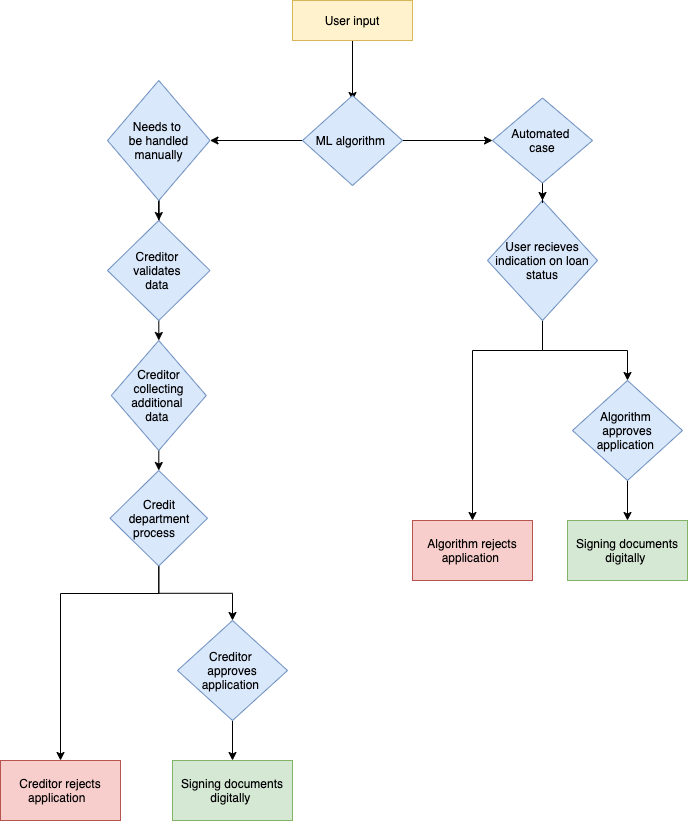

The diagram above was exported from draw.io. Its source (the exported page's mxGraphModel, read from the mxfile embedded in the PNG):
<mxGraphModel dx="786" dy="537" grid="1" gridSize="10" guides="1" tooltips="1" connect="1" arrows="1" fold="1" page="1" pageScale="1" pageWidth="827" pageHeight="1169" math="0" shadow="0">
  <root>
    <mxCell id="0" />
    <mxCell id="1" parent="0" />
    <mxCell id="mpQdPFpmraog0_wo2kOx-3" value="" style="edgeStyle=orthogonalEdgeStyle;rounded=0;orthogonalLoop=1;jettySize=auto;html=1;" parent="1" source="mpQdPFpmraog0_wo2kOx-1" edge="1">
      <mxGeometry relative="1" as="geometry">
        <mxPoint x="440" y="130" as="targetPoint" />
      </mxGeometry>
    </mxCell>
    <mxCell id="mpQdPFpmraog0_wo2kOx-1" value="User input" style="rounded=0;whiteSpace=wrap;html=1;fillColor=#fff2cc;strokeColor=#d6b656;" parent="1" vertex="1">
      <mxGeometry x="380" y="30" width="120" height="40" as="geometry" />
    </mxCell>
    <mxCell id="AgTuQeQLwFfUEWnGQnqK-15" value="" style="edgeStyle=orthogonalEdgeStyle;rounded=0;orthogonalLoop=1;jettySize=auto;html=1;" edge="1" parent="1" source="AgTuQeQLwFfUEWnGQnqK-1" target="AgTuQeQLwFfUEWnGQnqK-4">
      <mxGeometry relative="1" as="geometry" />
    </mxCell>
    <mxCell id="AgTuQeQLwFfUEWnGQnqK-20" value="" style="edgeStyle=orthogonalEdgeStyle;rounded=0;orthogonalLoop=1;jettySize=auto;html=1;exitX=0;exitY=0.5;exitDx=0;exitDy=0;" edge="1" parent="1" source="AgTuQeQLwFfUEWnGQnqK-1" target="AgTuQeQLwFfUEWnGQnqK-5">
      <mxGeometry relative="1" as="geometry">
        <mxPoint x="368" y="170" as="sourcePoint" />
      </mxGeometry>
    </mxCell>
    <mxCell id="AgTuQeQLwFfUEWnGQnqK-1" value="ML algorithm&amp;nbsp;" style="rhombus;whiteSpace=wrap;html=1;fillColor=#dae8fc;strokeColor=#6c8ebf;" vertex="1" parent="1">
      <mxGeometry x="390" y="125" width="100" height="90" as="geometry" />
    </mxCell>
    <mxCell id="AgTuQeQLwFfUEWnGQnqK-17" value="" style="edgeStyle=orthogonalEdgeStyle;rounded=0;orthogonalLoop=1;jettySize=auto;html=1;" edge="1" parent="1" source="AgTuQeQLwFfUEWnGQnqK-2" target="AgTuQeQLwFfUEWnGQnqK-11">
      <mxGeometry relative="1" as="geometry" />
    </mxCell>
    <mxCell id="AgTuQeQLwFfUEWnGQnqK-19" value="" style="edgeStyle=orthogonalEdgeStyle;rounded=0;orthogonalLoop=1;jettySize=auto;html=1;" edge="1" parent="1" source="AgTuQeQLwFfUEWnGQnqK-2" target="AgTuQeQLwFfUEWnGQnqK-12">
      <mxGeometry relative="1" as="geometry">
        <Array as="points">
          <mxPoint x="630" y="380" />
          <mxPoint x="560" y="380" />
        </Array>
      </mxGeometry>
    </mxCell>
    <mxCell id="AgTuQeQLwFfUEWnGQnqK-2" value="User recieves&lt;br&gt;indication on loan status&lt;br&gt;" style="rhombus;whiteSpace=wrap;html=1;fillColor=#dae8fc;strokeColor=#6c8ebf;" vertex="1" parent="1">
      <mxGeometry x="575" y="230" width="110" height="120" as="geometry" />
    </mxCell>
    <mxCell id="AgTuQeQLwFfUEWnGQnqK-16" value="" style="edgeStyle=orthogonalEdgeStyle;rounded=0;orthogonalLoop=1;jettySize=auto;html=1;" edge="1" parent="1" source="AgTuQeQLwFfUEWnGQnqK-4" target="AgTuQeQLwFfUEWnGQnqK-2">
      <mxGeometry relative="1" as="geometry" />
    </mxCell>
    <mxCell id="AgTuQeQLwFfUEWnGQnqK-4" value="Automated&amp;nbsp;&lt;br&gt;case" style="rhombus;whiteSpace=wrap;html=1;fillColor=#dae8fc;strokeColor=#6c8ebf;" vertex="1" parent="1">
      <mxGeometry x="580" y="127.5" width="100" height="85" as="geometry" />
    </mxCell>
    <mxCell id="AgTuQeQLwFfUEWnGQnqK-21" value="" style="edgeStyle=orthogonalEdgeStyle;rounded=0;orthogonalLoop=1;jettySize=auto;html=1;" edge="1" parent="1" source="AgTuQeQLwFfUEWnGQnqK-5" target="AgTuQeQLwFfUEWnGQnqK-6">
      <mxGeometry relative="1" as="geometry" />
    </mxCell>
    <mxCell id="AgTuQeQLwFfUEWnGQnqK-5" value="Needs to &lt;br&gt;be handled manually" style="rhombus;whiteSpace=wrap;html=1;fillColor=#dae8fc;strokeColor=#6c8ebf;" vertex="1" parent="1">
      <mxGeometry x="195" y="110" width="102.5" height="120" as="geometry" />
    </mxCell>
    <mxCell id="AgTuQeQLwFfUEWnGQnqK-22" value="" style="edgeStyle=orthogonalEdgeStyle;rounded=0;orthogonalLoop=1;jettySize=auto;html=1;" edge="1" parent="1" source="AgTuQeQLwFfUEWnGQnqK-6" target="AgTuQeQLwFfUEWnGQnqK-7">
      <mxGeometry relative="1" as="geometry" />
    </mxCell>
    <mxCell id="AgTuQeQLwFfUEWnGQnqK-6" value="Creditor &lt;br&gt;validates &lt;br&gt;data&amp;nbsp;" style="rhombus;whiteSpace=wrap;html=1;fillColor=#dae8fc;strokeColor=#6c8ebf;" vertex="1" parent="1">
      <mxGeometry x="195" y="250" width="102.5" height="100" as="geometry" />
    </mxCell>
    <mxCell id="AgTuQeQLwFfUEWnGQnqK-23" value="" style="edgeStyle=orthogonalEdgeStyle;rounded=0;orthogonalLoop=1;jettySize=auto;html=1;" edge="1" parent="1" source="AgTuQeQLwFfUEWnGQnqK-7" target="AgTuQeQLwFfUEWnGQnqK-8">
      <mxGeometry relative="1" as="geometry" />
    </mxCell>
    <mxCell id="AgTuQeQLwFfUEWnGQnqK-7" value="Creditor collecting additional &lt;br&gt;data&amp;nbsp;" style="rhombus;whiteSpace=wrap;html=1;fillColor=#dae8fc;strokeColor=#6c8ebf;" vertex="1" parent="1">
      <mxGeometry x="198.75" y="370" width="95" height="110" as="geometry" />
    </mxCell>
    <mxCell id="AgTuQeQLwFfUEWnGQnqK-35" value="" style="edgeStyle=orthogonalEdgeStyle;rounded=0;orthogonalLoop=1;jettySize=auto;html=1;" edge="1" parent="1" source="AgTuQeQLwFfUEWnGQnqK-8" target="AgTuQeQLwFfUEWnGQnqK-26">
      <mxGeometry relative="1" as="geometry" />
    </mxCell>
    <mxCell id="AgTuQeQLwFfUEWnGQnqK-36" value="" style="edgeStyle=orthogonalEdgeStyle;rounded=0;orthogonalLoop=1;jettySize=auto;html=1;" edge="1" parent="1" source="AgTuQeQLwFfUEWnGQnqK-8">
      <mxGeometry relative="1" as="geometry">
        <mxPoint x="148" y="790" as="targetPoint" />
        <Array as="points">
          <mxPoint x="246" y="623" />
          <mxPoint x="148" y="623" />
        </Array>
      </mxGeometry>
    </mxCell>
    <mxCell id="AgTuQeQLwFfUEWnGQnqK-8" value="Credit department process&amp;nbsp; &amp;nbsp;" style="rhombus;whiteSpace=wrap;html=1;fillColor=#dae8fc;strokeColor=#6c8ebf;" vertex="1" parent="1">
      <mxGeometry x="197.5" y="500" width="97.5" height="95.5" as="geometry" />
    </mxCell>
    <mxCell id="AgTuQeQLwFfUEWnGQnqK-18" value="" style="edgeStyle=orthogonalEdgeStyle;rounded=0;orthogonalLoop=1;jettySize=auto;html=1;" edge="1" parent="1" source="AgTuQeQLwFfUEWnGQnqK-11" target="AgTuQeQLwFfUEWnGQnqK-13">
      <mxGeometry relative="1" as="geometry" />
    </mxCell>
    <mxCell id="AgTuQeQLwFfUEWnGQnqK-11" value="Algorithm &lt;br&gt;approves application&amp;nbsp;" style="rhombus;whiteSpace=wrap;html=1;fillColor=#dae8fc;strokeColor=#6c8ebf;" vertex="1" parent="1">
      <mxGeometry x="660" y="410" width="110" height="100" as="geometry" />
    </mxCell>
    <mxCell id="AgTuQeQLwFfUEWnGQnqK-12" value="Algorithm rejects application&amp;nbsp;" style="rounded=0;whiteSpace=wrap;html=1;fillColor=#f8cecc;strokeColor=#b85450;" vertex="1" parent="1">
      <mxGeometry x="500" y="550" width="120" height="60" as="geometry" />
    </mxCell>
    <mxCell id="AgTuQeQLwFfUEWnGQnqK-13" value="&lt;span style=&quot;color: rgb(0 , 0 , 0) ; font-family: &amp;#34;helvetica&amp;#34; ; font-size: 12px ; font-style: normal ; font-weight: 400 ; letter-spacing: normal ; text-align: center ; text-indent: 0px ; text-transform: none ; word-spacing: 0px ; display: inline ; float: none&quot;&gt;Signing documents digitally&amp;nbsp;&lt;/span&gt;" style="rounded=0;whiteSpace=wrap;html=1;fillColor=#d5e8d4;strokeColor=#82b366;" vertex="1" parent="1">
      <mxGeometry x="655" y="550" width="120" height="60" as="geometry" />
    </mxCell>
    <mxCell id="AgTuQeQLwFfUEWnGQnqK-24" value="Creditor rejects application&amp;nbsp;&amp;nbsp;" style="rounded=0;whiteSpace=wrap;html=1;fillColor=#f8cecc;strokeColor=#b85450;" vertex="1" parent="1">
      <mxGeometry x="88" y="790" width="120" height="60" as="geometry" />
    </mxCell>
    <mxCell id="AgTuQeQLwFfUEWnGQnqK-34" value="" style="edgeStyle=orthogonalEdgeStyle;rounded=0;orthogonalLoop=1;jettySize=auto;html=1;" edge="1" parent="1" source="AgTuQeQLwFfUEWnGQnqK-26" target="AgTuQeQLwFfUEWnGQnqK-27">
      <mxGeometry relative="1" as="geometry" />
    </mxCell>
    <mxCell id="AgTuQeQLwFfUEWnGQnqK-26" value="Creditor &lt;br&gt;approves application&amp;nbsp;" style="rhombus;whiteSpace=wrap;html=1;fillColor=#dae8fc;strokeColor=#6c8ebf;" vertex="1" parent="1">
      <mxGeometry x="265" y="650" width="110" height="100" as="geometry" />
    </mxCell>
    <mxCell id="AgTuQeQLwFfUEWnGQnqK-27" value="&lt;span style=&quot;color: rgb(0 , 0 , 0) ; font-family: &amp;#34;helvetica&amp;#34; ; font-size: 12px ; font-style: normal ; font-weight: 400 ; letter-spacing: normal ; text-align: center ; text-indent: 0px ; text-transform: none ; word-spacing: 0px ; display: inline ; float: none&quot;&gt;Signing documents digitally&amp;nbsp;&lt;/span&gt;" style="rounded=0;whiteSpace=wrap;html=1;fillColor=#d5e8d4;strokeColor=#82b366;" vertex="1" parent="1">
      <mxGeometry x="260" y="790" width="120" height="60" as="geometry" />
    </mxCell>
  </root>
</mxGraphModel>